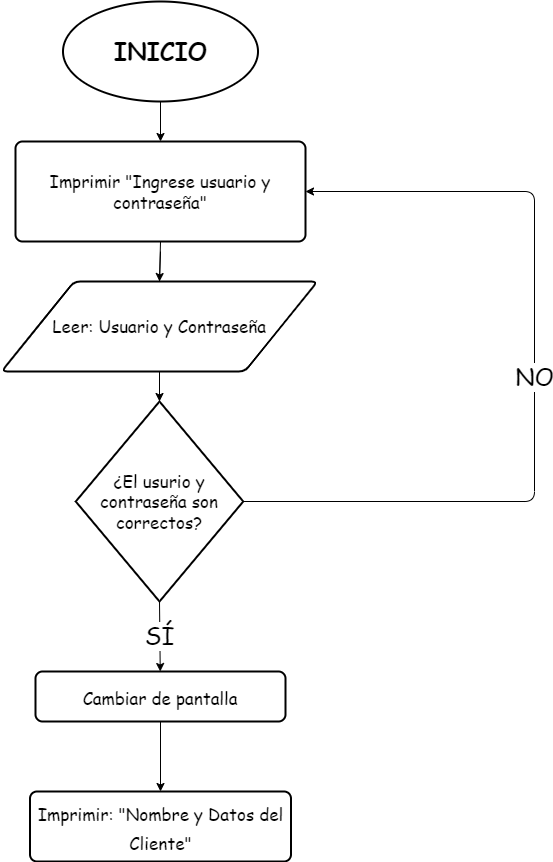

The diagram above was exported from draw.io. Its source (the exported page's mxGraphModel, read from the mxfile embedded in the PNG):
<mxGraphModel dx="819" dy="361" grid="1" gridSize="10" guides="1" tooltips="1" connect="1" arrows="1" fold="1" page="1" pageScale="1" pageWidth="1169" pageHeight="1654" math="0" shadow="0">
  <root>
    <mxCell id="0" />
    <mxCell id="1" parent="0" />
    <mxCell id="16" style="edgeStyle=none;html=1;exitX=0.5;exitY=1;exitDx=0;exitDy=0;exitPerimeter=0;entryX=0.5;entryY=0;entryDx=0;entryDy=0;fontFamily=Comic Sans MS;fontSize=17;" parent="1" source="3" target="15" edge="1">
      <mxGeometry relative="1" as="geometry" />
    </mxCell>
    <mxCell id="3" value="&lt;h1&gt;&lt;font face=&quot;Comic Sans MS&quot;&gt;INICIO&lt;/font&gt;&lt;/h1&gt;" style="strokeWidth=2;html=1;shape=mxgraph.flowchart.start_1;whiteSpace=wrap;" parent="1" vertex="1">
      <mxGeometry x="488.5" y="252" width="195" height="100" as="geometry" />
    </mxCell>
    <mxCell id="23" value="SÍ" style="edgeStyle=none;html=1;exitX=0.5;exitY=1;exitDx=0;exitDy=0;exitPerimeter=0;fontFamily=Comic Sans MS;fontSize=24;" parent="1" source="6" target="22" edge="1">
      <mxGeometry relative="1" as="geometry" />
    </mxCell>
    <mxCell id="31" value="&lt;font style=&quot;font-size: 24px&quot;&gt;NO&lt;/font&gt;" style="edgeStyle=none;html=1;exitX=1;exitY=0.5;exitDx=0;exitDy=0;exitPerimeter=0;entryX=1;entryY=0.5;entryDx=0;entryDy=0;fontFamily=Comic Sans MS;fontSize=17;" parent="1" source="6" target="15" edge="1">
      <mxGeometry relative="1" as="geometry">
        <Array as="points">
          <mxPoint x="960" y="752" />
          <mxPoint x="960" y="442" />
        </Array>
      </mxGeometry>
    </mxCell>
    <mxCell id="6" value="¿El usurio y contraseña son correctos?" style="strokeWidth=2;html=1;shape=mxgraph.flowchart.decision;whiteSpace=wrap;labelBackgroundColor=none;fontFamily=Comic Sans MS;fontSize=17;" parent="1" vertex="1">
      <mxGeometry x="501.25" y="652" width="167.5" height="200" as="geometry" />
    </mxCell>
    <mxCell id="18" style="edgeStyle=none;html=1;exitX=0.5;exitY=1;exitDx=0;exitDy=0;entryX=0.5;entryY=0;entryDx=0;entryDy=0;entryPerimeter=0;fontFamily=Comic Sans MS;fontSize=17;" parent="1" source="13" target="6" edge="1">
      <mxGeometry relative="1" as="geometry" />
    </mxCell>
    <mxCell id="13" value="Leer: Usuario y Contraseña" style="shape=parallelogram;html=1;strokeWidth=2;perimeter=parallelogramPerimeter;whiteSpace=wrap;rounded=1;arcSize=12;size=0.23;labelBackgroundColor=none;fontFamily=Comic Sans MS;fontSize=17;" parent="1" vertex="1">
      <mxGeometry x="427" y="532" width="316" height="90" as="geometry" />
    </mxCell>
    <mxCell id="14" value="" style="edgeStyle=none;html=1;entryX=0.5;entryY=0;entryDx=0;entryDy=0;entryPerimeter=0;fontFamily=Comic Sans MS;fontSize=17;endArrow=none;" parent="1" target="13" edge="1">
      <mxGeometry relative="1" as="geometry">
        <mxPoint x="586" y="502" as="sourcePoint" />
        <mxPoint x="585" y="652" as="targetPoint" />
      </mxGeometry>
    </mxCell>
    <mxCell id="17" style="edgeStyle=none;html=1;exitX=0.5;exitY=1;exitDx=0;exitDy=0;entryX=0.5;entryY=0;entryDx=0;entryDy=0;fontFamily=Comic Sans MS;fontSize=17;" parent="1" source="15" target="13" edge="1">
      <mxGeometry relative="1" as="geometry" />
    </mxCell>
    <mxCell id="15" value="&lt;span&gt;Imprimir &quot;Ingrese usuario y contraseña&quot;&lt;/span&gt;" style="rounded=1;whiteSpace=wrap;html=1;absoluteArcSize=1;arcSize=14;strokeWidth=2;labelBackgroundColor=none;fontFamily=Comic Sans MS;fontSize=17;" parent="1" vertex="1">
      <mxGeometry x="441" y="392" width="290" height="100" as="geometry" />
    </mxCell>
    <mxCell id="27" style="edgeStyle=none;html=1;exitX=0.5;exitY=1;exitDx=0;exitDy=0;fontFamily=Comic Sans MS;fontSize=17;" parent="1" source="22" target="24" edge="1">
      <mxGeometry relative="1" as="geometry" />
    </mxCell>
    <mxCell id="22" value="&lt;font style=&quot;font-size: 17px&quot;&gt;Cambiar de pantalla&lt;/font&gt;" style="rounded=1;whiteSpace=wrap;html=1;absoluteArcSize=1;arcSize=14;strokeWidth=2;labelBackgroundColor=none;fontFamily=Comic Sans MS;fontSize=24;" parent="1" vertex="1">
      <mxGeometry x="461" y="922" width="250" height="50" as="geometry" />
    </mxCell>
    <mxCell id="24" value="&lt;span style=&quot;font-size: 17px&quot;&gt;Imprimir: &quot;Nombre y Datos del Cliente&quot;&lt;/span&gt;" style="rounded=1;whiteSpace=wrap;html=1;absoluteArcSize=1;arcSize=14;strokeWidth=2;labelBackgroundColor=none;fontFamily=Comic Sans MS;fontSize=24;" parent="1" vertex="1">
      <mxGeometry x="455.5" y="1042" width="261" height="70" as="geometry" />
    </mxCell>
  </root>
</mxGraphModel>